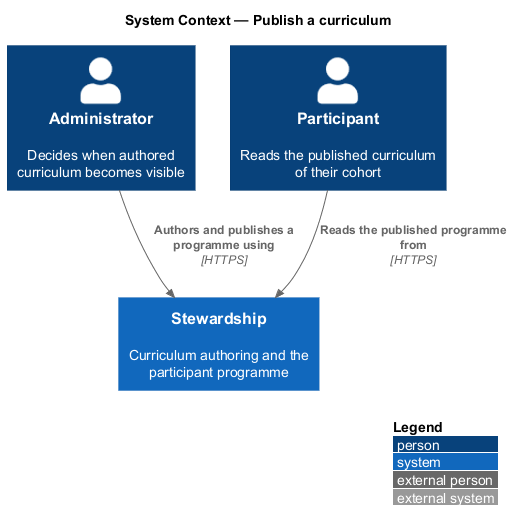

The diagram above was rendered by PlantUML. Its source (embedded in the PNG):
@startuml
!include <C4/C4_Context>
LAYOUT_WITH_LEGEND()
title System Context — Publish a curriculum

Person(admin, "Administrator", "Decides when authored curriculum becomes visible")
Person(participant, "Participant", "Reads the published curriculum of their cohort")
System(stewardship, "Stewardship", "Curriculum authoring and the participant programme")

Rel(admin, stewardship, "Authors and publishes a programme using", "HTTPS")
Rel(participant, stewardship, "Reads the published programme from", "HTTPS")
@enduml